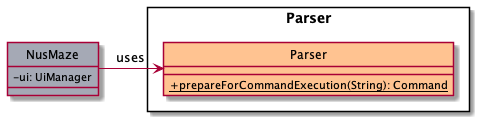

The diagram above was rendered by PlantUML. Its source (embedded in the PNG):
@startuml
!include Style.puml

class NusMaze NUSMAZE_COLOR {
    - ui: UiManager
}

package Parser <<Rectangle>> {
class Parser PARSER_COLOR {
    + {static} prepareForCommandExecution(String): Command
}
}

NusMaze -> Parser : uses

hide circle
skinparam classAttributeIconSize 0

@enduml